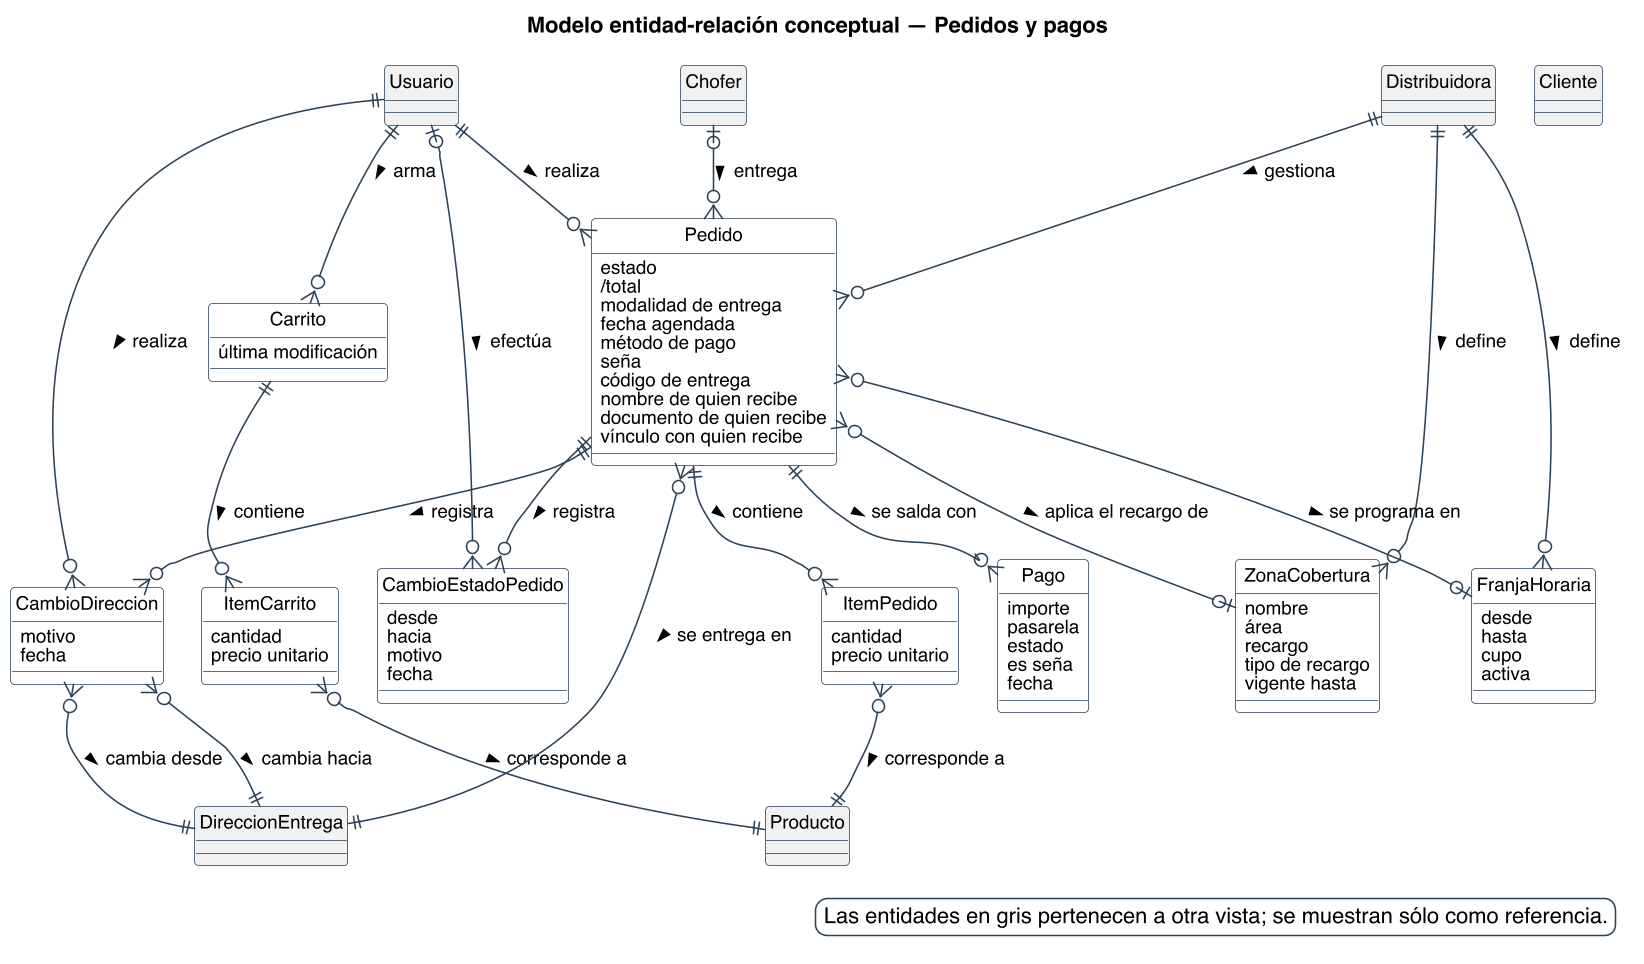

The diagram above was rendered by PlantUML. Its source (embedded in the PNG):
@startuml
title Modelo entidad-relación conceptual — Pedidos y pagos
skinparam backgroundColor #FFFFFF
skinparam shadowing false
skinparam defaultFontName Helvetica
skinparam defaultFontSize 12
skinparam dpi 150
skinparam class {
  BorderColor #2C4257
  BackgroundColor #FFFFFF
  ArrowColor #2C4257
  FontSize 12
}
skinparam entity<<ajena>> {
  BackgroundColor #F1F1F1
  BorderColor #8A97A3
  FontColor #55616C
}
skinparam class<<propuesto>> {
  BorderColor #1F5E8C
  BackgroundColor #E4EDF4
}
skinparam legendBackgroundColor #FFFFFF
skinparam legendBorderColor #2C4257

hide circle

skinparam nodesep 25
skinparam ranksep 45

entity Pedido {
  {field} estado
  {field} /total
  {field} modalidad de entrega
  {field} fecha agendada
  {field} método de pago
  {field} seña
  {field} código de entrega
  {field} nombre de quien recibe
  {field} documento de quien recibe
  {field} vínculo con quien recibe
}
entity ItemPedido {
  {field} cantidad
  {field} precio unitario
}
entity Carrito {
  {field} última modificación
}
entity ItemCarrito {
  {field} cantidad
  {field} precio unitario
}
entity CambioEstadoPedido {
  {field} desde
  {field} hacia
  {field} motivo
  {field} fecha
}
entity CambioDireccion {
  {field} motivo
  {field} fecha
}
entity ZonaCobertura {
  {field} nombre
  {field} área
  {field} recargo
  {field} tipo de recargo
  {field} vigente hasta
}
entity FranjaHoraria {
  {field} desde
  {field} hasta
  {field} cupo
  {field} activa
}
entity Pago {
  {field} importe
  {field} pasarela
  {field} estado
  {field} es seña
  {field} fecha
}
entity Cliente #F1F1F1 {
}
entity Chofer #F1F1F1 {
}
entity Producto #F1F1F1 {
}
entity DireccionEntrega #F1F1F1 {
}
entity Usuario #F1F1F1 {
}
entity Distribuidora #F1F1F1 {
}

Distribuidora ||--o{ ZonaCobertura : define >
Distribuidora ||--o{ FranjaHoraria : define >
Usuario ||--o{ Carrito : arma >
Carrito ||--o{ ItemCarrito : contiene >
ItemCarrito }o--|| Producto : corresponde a >
Pedido }o--|| DireccionEntrega : se entrega en >
Pedido }o--o| ZonaCobertura : aplica el recargo de >
Usuario ||--o{ Pedido : realiza >
Chofer |o--o{ Pedido : entrega >
Distribuidora ||--o{ Pedido : gestiona >
Pedido }o--o| FranjaHoraria : se programa en >
Usuario ||--o{ CambioDireccion : realiza >
CambioDireccion }o--|| DireccionEntrega : cambia desde >
Pedido ||--o{ CambioDireccion : registra >
CambioDireccion }o--|| DireccionEntrega : cambia hacia >
ItemPedido }o--|| Producto : corresponde a >
Pedido ||--o{ ItemPedido : contiene >
Usuario |o--o{ CambioEstadoPedido : efectúa >
Pedido ||--o{ CambioEstadoPedido : registra >
Pedido ||--o{ Pago : se salda con >

legend bottom right
  Las entidades en gris pertenecen a otra vista; se muestran sólo como referencia.
endlegend
@enduml